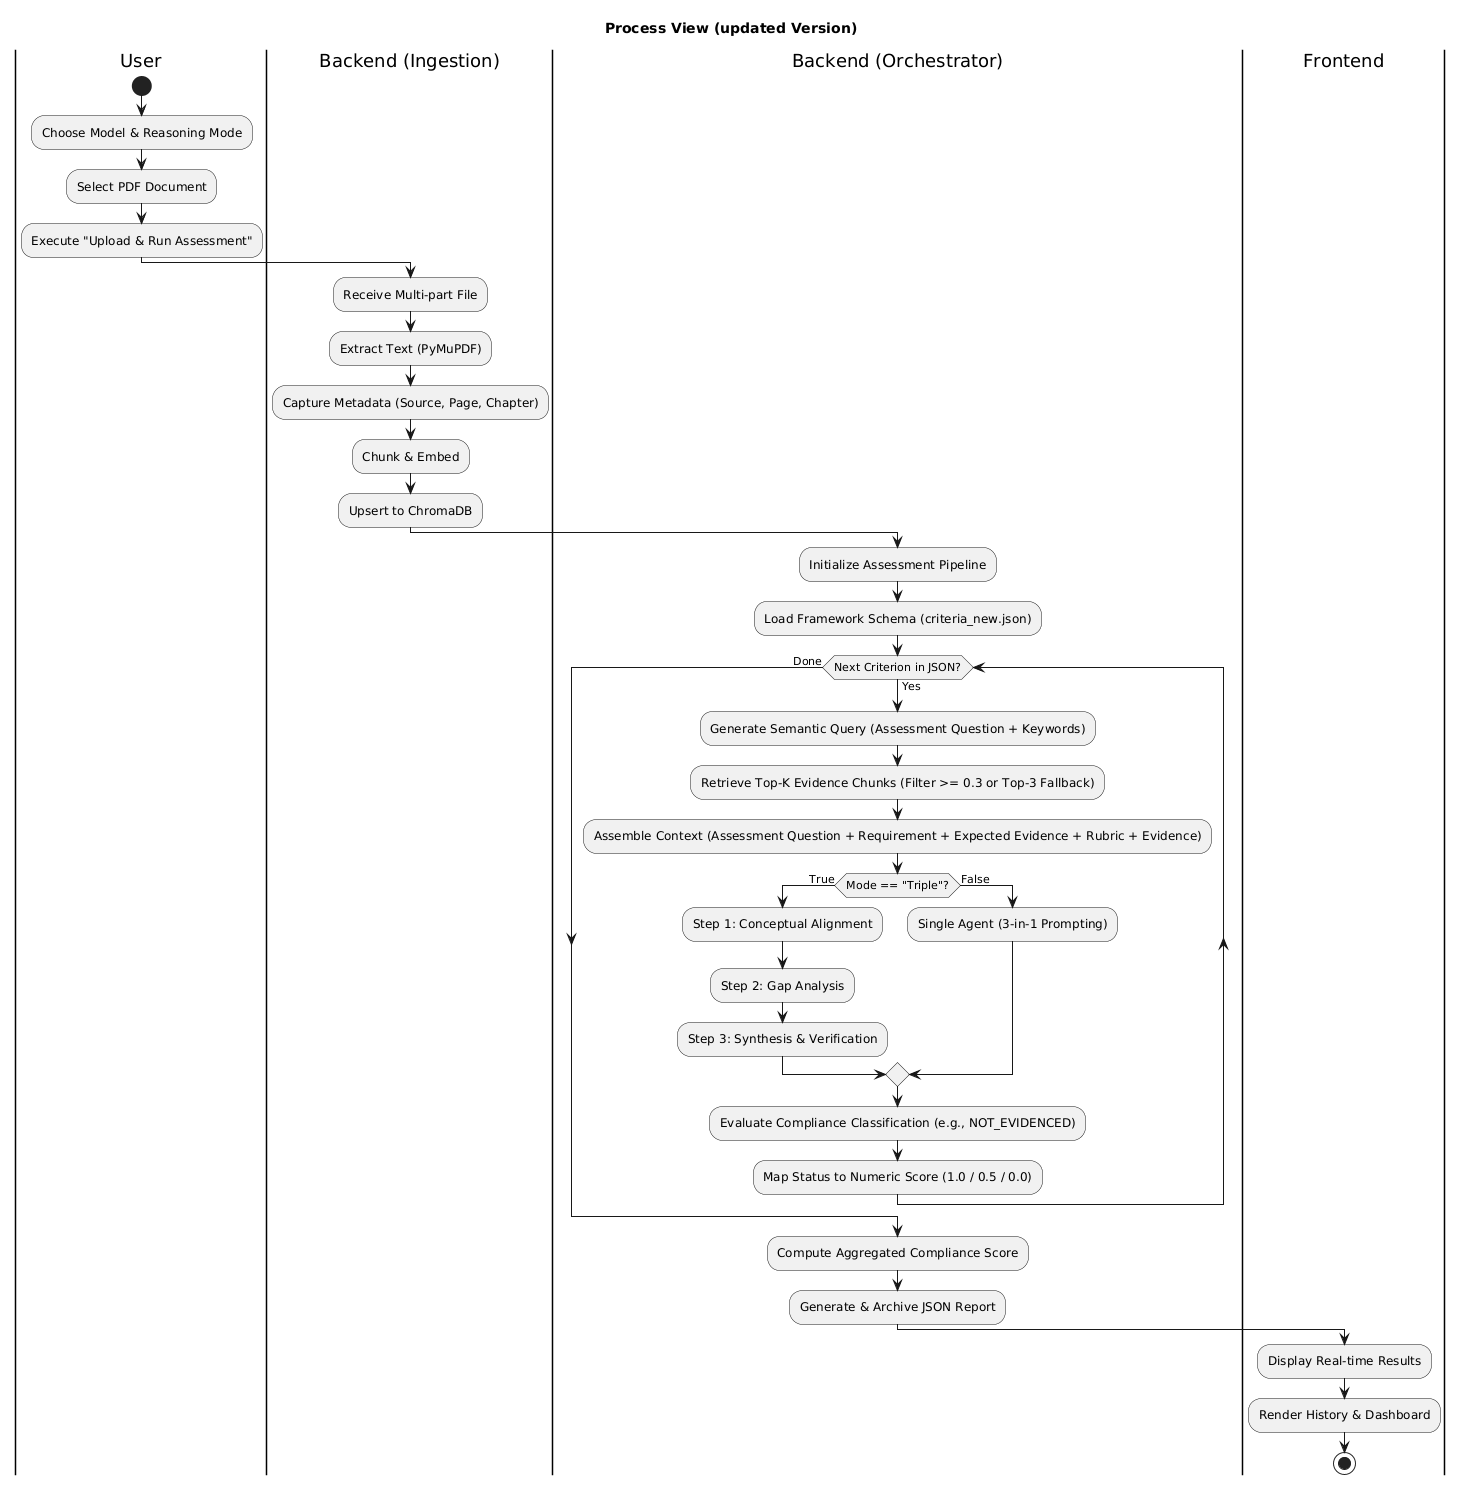

The diagram above was rendered by PlantUML. Its source (embedded in the PNG):
@startuml
title Process View (updated Version)

|User|
start
:Choose Model & Reasoning Mode;
:Select PDF Document;
:Execute "Upload & Run Assessment";

|Backend (Ingestion)|
:Receive Multi-part File;
:Extract Text (PyMuPDF);
:Capture Metadata (Source, Page, Chapter);
:Chunk & Embed;
:Upsert to ChromaDB;

|Backend (Orchestrator)|
:Initialize Assessment Pipeline;
:Load Framework Schema (criteria_new.json);
while (Next Criterion in JSON?) is (Yes)
    :Generate Semantic Query (Assessment Question + Keywords);
    :Retrieve Top-K Evidence Chunks (Filter >= 0.3 or Top-3 Fallback);
    
    :Assemble Context (Assessment Question + Requirement + Expected Evidence + Rubric + Evidence);
    if (Mode == "Triple"?) then (True)
        :Step 1: Conceptual Alignment;
        :Step 2: Gap Analysis;
        :Step 3: Synthesis & Verification;
    else (False)
        :Single Agent (3-in-1 Prompting);
    endif
    :Evaluate Compliance Classification (e.g., NOT_EVIDENCED);
    
    :Map Status to Numeric Score (1.0 / 0.5 / 0.0);
endwhile (Done)

:Compute Aggregated Compliance Score;
:Generate & Archive JSON Report;

|Frontend|
:Display Real-time Results;
:Render History & Dashboard;
stop
@enduml